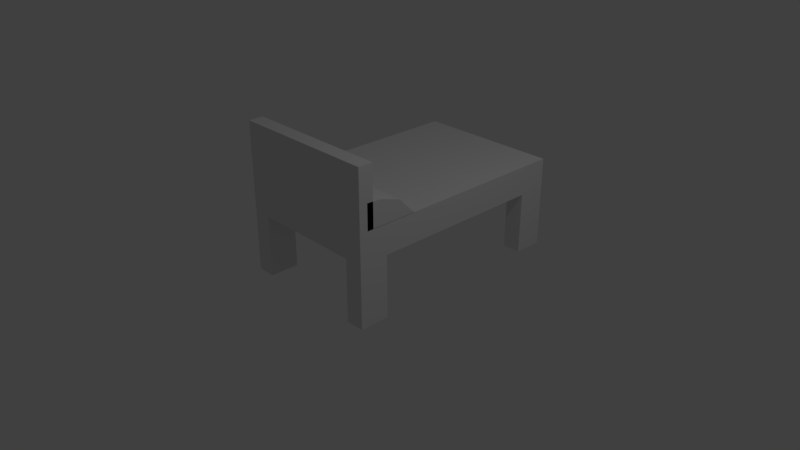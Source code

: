 # Source: bed_but_not_doneblend.blend  (saved by Blender 2.79.0; exported with 4.5.12 LTS)
import bpy
from mathutils import Matrix  # noqa: F401  (used for matrix-valued properties, if any)

bpy.ops.wm.read_factory_settings(use_empty=True)
scene = bpy.context.scene
scene.name = 'Scene'

# ---- collections
col_collection_1 = bpy.data.collections.new('Collection 1'); scene.collection.children.link(col_collection_1)

# ---- materials (node trees are filled in below, after node groups)
mat_material = bpy.data.materials.new('Material')
mat_material.alpha_threshold = 0.0
mat_material.use_transparent_shadow = False
mat_material.roughness = 0.5
mat_material.line_color = (0.0, 0.0, 0.0, 1.0)

# ---- material node trees

# ---- world
world_world = bpy.data.worlds.new('World'); scene.world = world_world
world_world.color = (0.05088, 0.05088, 0.05088)
world_world.use_sun_shadow = False
world_world.sun_shadow_jitter_overblur = 0.0
world_world.cycles.sampling_method = 'MANUAL'

# ---- cameras
cam_camera = bpy.data.cameras.new('Camera')
cam_camera.clip_end = 100.0
cam_camera.lens = 35.0
cam_camera.sensor_width = 32.0
cam_camera.sensor_height = 18.0
cam_camera.ortho_scale = 7.314
cam_camera.dof.focus_distance = 0.0
cam_camera.dof.aperture_fstop = 128.0

# ---- lights
light_lamp = bpy.data.lights.new('Lamp', 'POINT')
light_lamp.transmission_factor = 0.0
light_lamp.cutoff_distance = 30.0
light_lamp.energy = 100.0
light_lamp.shadow_buffer_clip_start = 1.001
light_lamp.shadow_soft_size = 0.1
light_lamp.shadow_maximum_resolution = 0.006
light_lamp.use_absolute_resolution = True

# ---- meshes
me_cube_002 = bpy.data.meshes.new('Cube.002')
me_cube_002.from_pydata([(1.0, -0.6126, -0.7057), (-1.0, -0.6126, -0.7057), (0.0, -0.6126, -0.7057), (0.5, -0.6126, -0.7057), (-0.5, -0.6126, -0.7057), (1.0, -1.122, -0.7057), (0.0, -1.122, -0.7057), (-1.0, -1.122, -0.7057), (0.5, -1.122, -0.7057), (0.75, -0.6126, -0.7057), (0.25, -0.6126, -0.7057), (-0.5, -1.122, -0.7057), (-0.25, -0.6126, -0.7057), (-0.75, -0.6126, -0.7057), (-0.25, -1.122, -0.7057), (0.75, -1.122, -0.7057), (0.25, -1.122, -0.7057), (-0.75, -1.122, -0.7057), (1.0, -1.322, -0.7057), (0.0, -1.322, -0.7057), (-1.0, -0.6126, -0.7057), (0.5, -1.322, -0.7057), (0.875, -0.6126, -0.7057), (0.375, -0.6126, -0.7057), (-0.5, -1.322, -0.7057), (-0.125, -0.6126, -0.7057), (-0.625, -0.6126, -0.7057), (1.0, -0.6126, -0.7057), (0.0, -0.6126, -0.7057), (-1.0, -1.322, -0.7057), (0.5, -0.6126, -0.7057), (0.625, -0.6126, -0.7057), (0.125, -0.6126, -0.7057), (-0.5, -0.6126, -0.7057), (-0.375, -0.6126, -0.7057), (-0.875, -0.6126, -0.7057), (-0.25, -1.322, -0.7057), (-0.25, -0.6126, -0.7057), (-0.125, -1.122, -0.7057), (-0.375, -1.122, -0.7057), (0.75, -1.322, -0.7057), (0.75, -0.6126, -0.7057), (0.875, -1.122, -0.7057), (0.625, -1.122, -0.7057), (0.25, -1.322, -0.7057), (0.25, -0.6126, -0.7057), (0.375, -1.122, -0.7057), (0.125, -1.122, -0.7057), (-0.75, -1.322, -0.7057), (-0.75, -0.6126, -0.7057), (-0.625, -1.122, -0.7057), (-0.875, -1.122, -0.7057), (-0.875, -0.6126, -0.7057), (-0.625, -0.6126, -0.7057), (-0.625, -1.322, -0.7057), (0.125, -0.6126, -0.7057), (0.375, -0.6126, -0.7057), (0.375, -1.322, -0.7057), (0.625, -0.6126, -0.7057), (0.875, -0.6126, -0.7057), (0.875, -1.322, -0.7057), (-0.375, -0.6126, -0.7057), (-0.125, -0.6126, -0.7057), (-0.125, -1.322, -0.7057), (-0.375, -1.322, -0.7057), (0.625, -1.322, -0.7057), (0.125, -1.322, -0.7057), (-0.875, -1.322, -0.7057), (0.25, -1.322, -0.3645), (0.125, -1.322, -0.3645), (0.5, -1.322, -0.3645), (0.375, -1.322, -0.3645), (-0.5625, -1.322, -0.7057), (-0.6875, -1.322, -0.7057), (0.4375, -1.322, -0.7057), (0.3125, -1.322, -0.7057), (0.9375, -1.322, -0.7057), (0.8125, -1.322, -0.7057), (-0.0625, -1.322, -0.7057), (-0.1875, -1.322, -0.7057), (-0.3125, -1.322, -0.7057), (-0.4375, -1.322, -0.7057), (0.6875, -1.322, -0.7057), (0.5625, -1.322, -0.7057), (0.1875, -1.322, -0.7057), (0.0625, -1.322, -0.7057), (-0.8125, -1.322, -0.7057), (-0.9375, -1.322, -0.7057), (-1.0, -1.322, -0.3645), (1.0, -1.322, -0.3645), (0.875, -1.322, -0.3645), (0.0, -1.322, -0.3645), (-0.625, -1.322, -0.3645), (-0.5, -1.322, -0.3645), (0.75, -1.322, -0.3645), (-0.75, -1.322, -0.3645), (-0.875, -1.322, -0.3645), (0.625, -1.322, -0.3645), (-0.375, -1.322, -0.3645), (-0.25, -1.322, -0.3645), (-0.125, -1.322, -0.3645), (-0.1875, -1.322, -0.3645), (-0.0625, -1.322, -0.3645), (-0.4375, -1.322, -0.3645), (-0.3125, -1.322, -0.3645), (0.5625, -1.322, -0.3645), (-0.9375, -1.322, -0.3645), (0.6875, -1.322, -0.3645), (-0.8125, -1.322, -0.3645), (-0.6875, -1.322, -0.3645), (0.4375, -1.322, -0.3645), (0.1875, -1.322, -0.3645), (0.9375, -1.322, -0.3645), (0.3125, -1.322, -0.3645), (0.0625, -1.322, -0.3645), (-0.5625, -1.322, -0.3645), (0.8125, -1.322, -0.3645), (-1.0, -1.122, -0.7057), (-1.0, -0.6126, -0.7057), (-1.0, -0.6126, -0.7057), (-1.0, -1.122, -0.3734), (1.0, -0.8362, -0.4686), (0.0, -0.8362, -0.4686), (0.5, -0.8362, -0.4686), (-0.5, -0.8362, -0.4686), (-0.25, -0.8362, -0.4686), (0.75, -0.8362, -0.4686), (0.25, -0.8362, -0.4686), (-0.75, -0.8362, -0.4686), (-0.875, -0.8362, -0.4686), (-0.625, -0.8362, -0.4686), (0.125, -0.8362, -0.4686), (0.375, -0.8362, -0.4686), (0.625, -0.8362, -0.4686), (0.875, -0.8362, -0.4686), (-0.375, -0.8362, -0.4686), (-0.125, -0.8362, -0.4686), (-1.0, -1.122, -0.3734), (-1.0, -0.8362, -0.4686), (1.0, -1.122, -0.376)], [], [(62, 37, 14, 38), (61, 33, 11, 39), (59, 41, 15, 42), (58, 30, 8, 43), (56, 45, 16, 46), (55, 28, 6, 47), (53, 49, 17, 50), (52, 20, 7, 51), (49, 52, 51, 17), (13, 35, 52, 49), (35, 1, 20, 52), (33, 53, 50, 11), (4, 26, 53, 33), (26, 13, 49, 53), (11, 50, 54, 72, 24), (50, 17, 48, 73, 54), (45, 55, 47, 16), (10, 32, 55, 45), (32, 2, 28, 55), (30, 56, 46, 8), (3, 23, 56, 30), (23, 10, 45, 56), (8, 46, 57, 74, 21), (46, 16, 44, 75, 57), (41, 58, 43, 15), (9, 31, 58, 41), (31, 3, 30, 58), (27, 5, 42, 59), (0, 22, 59, 27), (22, 9, 41, 59), (5, 18, 76, 60, 42), (42, 15, 40, 77, 60), (37, 61, 39, 14), (12, 34, 61, 37), (34, 4, 33, 61), (28, 62, 38, 6), (2, 25, 62, 28), (25, 12, 37, 62), (6, 38, 63, 78, 19), (38, 14, 36, 79, 63), (14, 39, 64, 80, 36), (39, 11, 24, 81, 64), (15, 43, 65, 82, 40), (43, 8, 21, 83, 65), (16, 47, 66, 84, 44), (47, 6, 19, 85, 66), (17, 51, 67, 86, 48), (51, 7, 29, 87, 67), (63, 79, 101, 100), (79, 36, 99, 101), (19, 78, 102, 91), (78, 63, 100, 102), (64, 81, 103, 98), (81, 24, 93, 103), (36, 80, 104, 99), (80, 64, 98, 104), (65, 83, 105, 97), (83, 21, 70, 105), (67, 87, 106, 96), (87, 29, 88, 106), (40, 82, 107, 94), (82, 65, 97, 107), (48, 86, 108, 95), (86, 67, 96, 108), (54, 73, 109, 92), (73, 48, 95, 109), (21, 74, 110, 70), (74, 57, 71, 110), (44, 84, 111, 68), (84, 66, 69, 111), (18, 89, 112, 76), (76, 60, 90, 112), (57, 75, 113, 71), (75, 44, 68, 113), (66, 85, 114, 69), (85, 19, 91, 114), (24, 72, 115, 93), (72, 54, 92, 115), (60, 77, 116, 90), (77, 40, 94, 116), (7, 20, 118, 117), (29, 7, 117, 119), (117, 137, 138, 119), (58, 133, 126, 41), (62, 136, 122, 28), (52, 129, 128, 49), (56, 132, 123, 30), (30, 123, 133, 58), (37, 125, 136, 62), (45, 127, 132, 56), (61, 135, 125, 37), (55, 131, 127, 45), (7, 117, 137, 120), (59, 134, 121, 27), (53, 130, 124, 33), (33, 124, 135, 61), (28, 122, 131, 55), (41, 126, 134, 59), (49, 128, 130, 53), (88, 137, 117, 29), (139, 89, 18, 5), (5, 27, 121, 139), (119, 138, 129, 52), (100, 102, 91, 114, 69, 111, 68, 113, 71, 110, 70, 105, 97, 107, 94, 116, 90, 112, 89, 139, 121, 134, 126, 133, 123, 132, 127, 131, 122, 136, 125, 135, 124, 130, 128, 129, 138, 137, 88, 106, 96, 108, 95, 109, 92, 115, 93, 103, 98, 104, 99, 101)])
me_cube_002.materials.append(mat_material)
me_cube_002.use_remesh_preserve_volume = False
me_cube_002.use_remesh_preserve_attributes = False
me_cube_002.use_mirror_vertex_groups = False
me_cube_002.update()
me_cube = bpy.data.meshes.new('Cube')
me_cube.from_pydata([(1.0, 2.191, 0.6006), (1.0, -1.0, 0.6006), (-1.0, -1.0, 0.6006), (-1.0, 2.191, 0.6006), (1.0, 2.191, 1.0), (1.0, -1.0, 1.0), (-1.0, -1.0, 1.0), (-1.0, 2.191, 1.0), (1.0, 0.5957, 0.6006), (1.788e-07, 2.191, 0.6006), (0.0, -1.0, 0.6006), (-1.0, 0.5957, 0.6006), (5.96e-08, 0.5957, 0.6006), (1.0, -0.2022, 0.6006), (-0.5, 2.191, 0.6006), (-0.5, -1.0, 0.6006), (-1.0, 1.393, 0.6006), (1.0, 1.393, 0.6006), (0.5, 2.191, 0.6006), (0.5, -1.0, 0.6006), (-1.0, -0.2022, 0.6006), (-0.5, 0.5957, 0.6006), (0.5, 0.5957, 0.6006), (1.192e-07, 1.393, 0.6006), (2.98e-08, -0.2022, 0.6006), (0.5, -0.2022, 0.6006), (0.5, 1.393, 0.6006), (-0.5, 1.393, 0.6006), (-0.5, -0.2022, 0.6006), (1.0, -0.6011, 0.6006), (-0.75, 2.191, 0.6006), (-0.75, -1.0, 0.6006), (-1.0, 1.792, 0.6006), (1.0, 0.9946, 0.6006), (0.25, 2.191, 0.6006), (0.25, -1.0, 0.6006), (-1.0, 0.1967, 0.6006), (-0.75, 0.5957, 0.6006), (0.25, 0.5957, 0.6006), (1.49e-07, 1.792, 0.6006), (4.47e-08, 0.1967, 0.6006), (1.0, 0.1967, 0.6006), (-0.25, 2.191, 0.6006), (-0.25, -1.0, 0.6006), (-1.0, 0.9946, 0.6006), (1.0, 1.792, 0.6006), (0.75, 2.191, 0.6006), (0.75, -1.0, 0.6006), (-1.0, -0.6011, 0.6006), (-0.25, 0.5957, 0.6006), (0.75, 0.5957, 0.6006), (8.941e-08, 0.9946, 0.6006), (1.49e-08, -0.6011, 0.6006), (0.25, -0.2022, 0.6006), (0.75, -0.2022, 0.6006), (0.5, 0.1967, 0.6006), (0.5, -0.6011, 0.6006), (0.25, 1.393, 0.6006), (0.75, 1.393, 0.6006), (0.5, 1.792, 0.6006), (0.5, 0.9946, 0.6006), (-0.75, 1.393, 0.6006), (-0.25, 1.393, 0.6006), (-0.5, 1.792, 0.6006), (-0.5, 0.9946, 0.6006), (-0.75, -0.2022, 0.6006), (-0.25, -0.2022, 0.6006), (-0.5, 0.1967, 0.6006), (-0.5, -0.6011, 0.6006), (-0.25, -0.6011, 0.6006), (-0.25, 0.1967, 0.6006), (-0.75, 0.1967, 0.6006), (-0.25, 0.9946, 0.6006), (-0.25, 1.792, 0.6006), (-0.75, 1.792, 0.6006), (0.75, 0.9946, 0.6006), (0.75, 1.792, 0.6006), (0.25, 1.792, 0.6006), (0.75, -0.6011, 0.6006), (0.75, 0.1967, 0.6006), (0.25, 0.1967, 0.6006), (0.25, -0.6011, 0.6006), (0.25, 0.9946, 0.6006), (-0.75, 0.9946, 0.6006), (-0.75, -0.6011, 0.6006), (1.0, -0.6011, -0.2385), (1.0, -1.0, -0.2385), (-0.75, 2.191, -0.2385), (-1.0, 2.191, -0.2385), (-0.75, -1.0, -0.2385), (-1.0, -1.0, -0.2385), (-1.0, 1.792, -0.2385), (1.0, 2.191, -0.2385), (1.0, 1.792, -0.2385), (0.75, 2.191, -0.2385), (0.75, -1.0, -0.2385), (-1.0, -0.6011, -0.2385), (-0.75, 1.792, -0.2385), (0.75, 1.792, -0.2385), (0.75, -0.6011, -0.2385), (-0.75, -0.6011, -0.2385), (1.0, 0.5957, 1.0), (2.384e-07, 2.191, 1.0), (-5.364e-07, -1.0, 1.0), (-1.0, 0.5957, 1.0), (-1.49e-07, 0.5957, 1.0), (1.0, -0.2022, 1.0), (-0.5, 2.191, 1.0), (-0.5, -1.0, 1.0), (-1.0, 1.393, 1.0), (1.0, 1.393, 1.0), (0.5, 2.191, 1.0), (0.5, -1.0, 1.0), (-1.0, -0.2022, 1.0), (-3.427e-07, -0.2022, 1.0), (4.47e-08, 1.393, 1.0), (0.5, 0.5957, 1.0), (-0.5, 0.5957, 1.0), (-0.5, 1.393, 1.0), (0.5, 1.393, 1.0), (0.5, -0.2022, 1.0), (-0.5, -0.2022, 1.0), (1.0, -0.6011, 1.0), (-0.75, 2.191, 1.0), (-0.75, -1.0, 1.0), (-1.0, 1.792, 1.0), (1.0, 0.9946, 1.0), (0.25, 2.191, 1.0), (0.25, -1.0, 1.0), (-1.0, 0.1967, 1.0), (-4.396e-07, -0.6011, 1.0), (-5.215e-08, 0.9946, 1.0), (0.75, 0.5957, 1.0), (-0.25, 0.5957, 1.0), (1.0, 0.1967, 1.0), (-0.25, 2.191, 1.0), (-0.25, -1.0, 1.0), (-1.0, 0.9946, 1.0), (1.0, 1.792, 1.0), (0.75, 2.191, 1.0), (0.75, -1.0, 1.0), (-1.0, -0.6011, 1.0), (-2.459e-07, 0.1967, 1.0), (1.416e-07, 1.792, 1.0), (0.25, 0.5957, 1.0), (-0.75, 0.5957, 1.0), (-0.5, 0.9946, 1.0), (-0.5, 1.792, 1.0), (-0.25, 1.393, 1.0), (-0.75, 1.393, 1.0), (0.5, 0.9946, 1.0), (0.5, 1.792, 1.0), (0.75, 1.393, 1.0), (0.25, 1.393, 1.0), (0.5, -0.6011, 1.0), (0.5, 0.1967, 1.0), (0.75, -0.2022, 1.0), (0.25, -0.2022, 1.0), (-0.5, -0.6011, 1.0), (-0.5, 0.1967, 1.0), (-0.25, -0.2022, 1.0), (-0.75, -0.2022, 1.0), (-0.75, 0.1967, 1.0), (-0.25, 0.1967, 1.0), (-0.25, -0.6011, 1.0), (0.25, 0.1967, 1.0), (0.75, 0.1967, 1.0), (0.75, -0.6011, 1.0), (0.25, 1.792, 1.0), (0.75, 1.792, 1.0), (0.75, 0.9946, 1.0), (-0.75, 1.792, 1.0), (-0.25, 1.792, 1.0), (-0.25, 0.9946, 1.0), (-0.75, 0.9946, 1.0), (0.25, 0.9946, 1.0), (0.25, -0.6011, 1.0), (-0.75, -0.6011, 1.0), (1.0, -0.8005, 1.0), (-0.875, 2.191, 1.0), (-0.875, -1.0, 1.0), (-1.0, 1.992, 1.0), (1.0, 0.7951, 1.0), (0.125, 2.191, 1.0), (0.125, -1.0, 1.0), (-1.0, 0.3962, 1.0), (-4.88e-07, -0.8005, 1.0), (-1.006e-07, 0.7951, 1.0), (0.875, 0.5957, 1.0), (-0.125, 0.5957, 1.0), (1.0, -0.002717, 1.0), (-0.375, 2.191, 1.0), (-0.375, -1.0, 1.0), (-1.0, 1.194, 1.0), (1.0, 1.593, 1.0), (0.625, 2.191, 1.0), (0.625, -1.0, 1.0), (-1.0, -0.4016, 1.0), (-2.943e-07, -0.002717, 1.0), (9.313e-08, 1.593, 1.0), (0.375, 0.5957, 1.0), (-0.625, 0.5957, 1.0), (-0.5, 0.7951, 1.0), (-0.5, 1.593, 1.0), (-0.125, 1.393, 1.0), (-0.625, 1.393, 1.0), (0.5, 0.7951, 1.0), (0.5, 1.593, 1.0), (0.875, 1.393, 1.0), (0.375, 1.393, 1.0), (0.5, -0.8005, 1.0), (0.5, -0.002717, 1.0), (0.875, -0.2022, 1.0), (0.375, -0.2022, 1.0), (-0.5, -0.8005, 1.0), (-0.5, -0.002717, 1.0), (-0.125, -0.2022, 1.0), (-0.625, -0.2022, 1.0), (1.0, -0.4016, 1.0), (-0.625, 2.191, 1.0), (-0.625, -1.0, 1.0), (-1.0, 1.593, 1.0), (1.0, 1.194, 1.0), (0.375, 2.191, 1.0), (0.375, -1.0, 1.0), (-1.0, -0.002716, 1.0), (-3.912e-07, -0.4016, 1.0), (-3.725e-09, 1.194, 1.0), (0.625, 0.5957, 1.0), (-0.375, 0.5957, 1.0), (1.0, 0.3962, 1.0), (-0.125, 2.191, 1.0), (-0.125, -1.0, 1.0), (-1.0, 0.7951, 1.0), (1.0, 1.992, 1.0), (0.875, 2.191, 1.0), (0.875, -1.0, 1.0), (-1.0, -0.8005, 1.0), (-1.974e-07, 0.3962, 1.0), (1.9e-07, 1.992, 1.0), (0.125, 0.5957, 1.0), (-0.875, 0.5957, 1.0), (-0.5, 1.194, 1.0), (-0.5, 1.992, 1.0), (-0.375, 1.393, 1.0), (-0.875, 1.393, 1.0), (0.5, 1.194, 1.0), (0.5, 1.992, 1.0), (0.625, 1.393, 1.0), (0.125, 1.393, 1.0), (0.5, -0.4016, 1.0), (0.5, 0.3962, 1.0), (0.625, -0.2022, 1.0), (0.125, -0.2022, 1.0), (-0.5, -0.4016, 1.0), (-0.5, 0.3962, 1.0), (-0.375, -0.2022, 1.0), (-0.875, -0.2022, 1.0), (-0.75, -0.002716, 1.0), (-0.75, 0.3962, 1.0), (-0.625, 0.1967, 1.0), (-0.875, 0.1967, 1.0), (-0.25, -0.002717, 1.0), (-0.25, 0.3962, 1.0), (-0.125, 0.1967, 1.0), (-0.375, 0.1967, 1.0), (-0.25, -0.8005, 1.0), (-0.25, -0.4016, 1.0), (-0.125, -0.6011, 1.0), (-0.375, -0.6011, 1.0), (0.25, -0.002717, 1.0), (0.25, 0.3962, 1.0), (0.375, 0.1967, 1.0), (0.125, 0.1967, 1.0), (0.75, -0.002717, 1.0), (0.75, 0.3962, 1.0), (0.875, 0.1967, 1.0), (0.625, 0.1967, 1.0), (0.75, -0.8005, 1.0), (0.75, -0.4016, 1.0), (0.875, -0.6011, 1.0), (0.625, -0.6011, 1.0), (0.25, 1.593, 1.0), (0.25, 1.992, 1.0), (0.375, 1.792, 1.0), (0.125, 1.792, 1.0), (0.75, 1.593, 1.0), (0.75, 1.992, 1.0), (0.875, 1.792, 1.0), (0.625, 1.792, 1.0), (0.75, 0.7951, 1.0), (0.75, 1.194, 1.0), (0.875, 0.9946, 1.0), (0.625, 0.9946, 1.0), (-0.75, 1.593, 1.0), (-0.75, 1.992, 1.0), (-0.625, 1.792, 1.0), (-0.875, 1.792, 1.0), (-0.25, 1.593, 1.0), (-0.25, 1.992, 1.0), (-0.125, 1.792, 1.0), (-0.375, 1.792, 1.0), (-0.25, 0.7951, 1.0), (-0.25, 1.194, 1.0), (-0.125, 0.9946, 1.0), (-0.375, 0.9946, 1.0), (-0.75, 0.7951, 1.0), (-0.75, 1.194, 1.0), (-0.625, 0.9946, 1.0), (-0.875, 0.9946, 1.0), (0.25, 0.7951, 1.0), (0.25, 1.194, 1.0), (0.375, 0.9946, 1.0), (0.125, 0.9946, 1.0), (0.25, -0.8005, 1.0), (0.25, -0.4016, 1.0), (0.375, -0.6011, 1.0), (0.125, -0.6011, 1.0), (-0.75, -0.8005, 1.0), (-0.75, -0.4016, 1.0), (-0.625, -0.6011, 1.0), (-0.875, -0.6011, 1.0), (-0.875, -0.4016, 1.0), (-0.625, -0.4016, 1.0), (-0.625, -0.8005, 1.0), (0.125, -0.4016, 1.0), (0.375, -0.4016, 1.0), (0.375, -0.8005, 1.0), (0.125, 1.194, 1.0), (0.375, 1.194, 1.0), (0.375, 0.7951, 1.0), (-0.875, 1.194, 1.0), (-0.625, 1.194, 1.0), (-0.625, 0.7951, 1.0), (-0.375, 1.194, 1.0), (-0.125, 1.194, 1.0), (-0.125, 0.7951, 1.0), (-0.375, 1.992, 1.0), (-0.125, 1.992, 1.0), (-0.125, 1.593, 1.0), (-0.875, 1.992, 1.0), (-0.625, 1.992, 1.0), (-0.625, 1.593, 1.0), (0.625, 1.194, 1.0), (0.875, 1.194, 1.0), (0.875, 0.7951, 1.0), (0.625, 1.992, 1.0), (0.875, 1.992, 1.0), (0.875, 1.593, 1.0), (0.125, 1.992, 1.0), (0.375, 1.992, 1.0), (0.375, 1.593, 1.0), (0.625, -0.4016, 1.0), (0.875, -0.4016, 1.0), (0.875, -0.8005, 1.0), (0.625, 0.3962, 1.0), (0.875, 0.3962, 1.0), (0.875, -0.002717, 1.0), (0.125, 0.3962, 1.0), (0.375, 0.3962, 1.0), (0.375, -0.002717, 1.0), (-0.375, -0.4016, 1.0), (-0.125, -0.4016, 1.0), (-0.125, -0.8005, 1.0), (-0.375, 0.3962, 1.0), (-0.125, 0.3962, 1.0), (-0.125, -0.002717, 1.0), (-0.875, 0.3962, 1.0), (-0.625, 0.3962, 1.0), (-0.625, -0.002716, 1.0), (-0.875, -0.002716, 1.0), (-0.375, -0.002717, 1.0), (-0.375, -0.8005, 1.0), (0.125, -0.002717, 1.0), (0.625, -0.002717, 1.0), (0.625, -0.8005, 1.0), (0.125, 1.593, 1.0), (0.625, 1.593, 1.0), (0.625, 0.7951, 1.0), (-0.875, 1.593, 1.0), (-0.375, 1.593, 1.0), (-0.375, 0.7951, 1.0), (-0.875, 0.7951, 1.0), (0.125, 0.7951, 1.0), (0.125, -0.8005, 1.0), (-0.875, -0.8005, 1.0), (1.0, -0.8005, 1.795), (1.0, -1.0, 1.795), (-0.875, -1.0, 1.795), (-1.0, -1.0, 1.795), (0.125, -1.0, 1.795), (-5.364e-07, -1.0, 1.795), (-4.88e-07, -0.8005, 1.795), (-0.375, -1.0, 1.795), (-0.5, -1.0, 1.795), (0.625, -1.0, 1.795), (0.5, -1.0, 1.795), (0.5, -0.8005, 1.795), (-0.5, -0.8005, 1.795), (-0.625, -1.0, 1.795), (-0.75, -1.0, 1.795), (0.375, -1.0, 1.795), (0.25, -1.0, 1.795), (-0.125, -1.0, 1.795), (-0.25, -1.0, 1.795), (0.875, -1.0, 1.795), (0.75, -1.0, 1.795), (-0.25, -0.8005, 1.795), (0.75, -0.8005, 1.795), (0.25, -0.8005, 1.795), (-0.75, -0.8005, 1.795), (-1.0, -0.8005, 1.795), (-0.625, -0.8005, 1.795), (0.375, -0.8005, 1.795), (0.875, -0.8005, 1.795), (-0.125, -0.8005, 1.795), (-0.375, -0.8005, 1.795), (0.625, -0.8005, 1.795), (0.125, -0.8005, 1.795), (-0.875, -0.8005, 1.795), (0.25, -0.8005, 1.397), (0.125, -0.8005, 1.397), (0.5, -0.8005, 1.397), (0.375, -0.8005, 1.397), (-0.5625, -0.8005, 1.0), (-0.6875, -0.8005, 1.0), (0.4375, -0.8005, 1.0), (0.3125, -0.8005, 1.0), (0.9375, -0.8005, 1.0), (0.8125, -0.8005, 1.0), (-0.0625, -0.8005, 1.0), (-0.1875, -0.8005, 1.0), (-0.3125, -0.8005, 1.0), (-0.4375, -0.8005, 1.0), (0.6875, -0.8005, 1.0), (0.5625, -0.8005, 1.0), (0.1875, -0.8005, 1.0), (0.0625, -0.8005, 1.0), (-0.8125, -0.8005, 1.0), (-0.9375, -0.8005, 1.0), (-0.5625, -0.8005, 1.795), (-0.6875, -0.8005, 1.795), (0.4375, -0.8005, 1.795), (0.3125, -0.8005, 1.795), (0.9375, -0.8005, 1.795), (0.8125, -0.8005, 1.795), (-0.0625, -0.8005, 1.795), (-0.1875, -0.8005, 1.795), (-0.3125, -0.8005, 1.795), (-0.4375, -0.8005, 1.795), (0.6875, -0.8005, 1.795), (0.5625, -0.8005, 1.795), (0.1875, -0.8005, 1.795), (0.0625, -0.8005, 1.795), (-0.8125, -0.8005, 1.795), (-0.9375, -0.8005, 1.795), (-1.0, -0.8005, 1.397), (1.0, -0.8005, 1.397), (0.875, -0.8005, 1.397), (-4.88e-07, -0.8005, 1.397), (-0.625, -0.8005, 1.397), (-0.5, -0.8005, 1.397), (0.75, -0.8005, 1.397), (-0.75, -0.8005, 1.397), (-0.875, -0.8005, 1.397), (0.625, -0.8005, 1.397), (-0.375, -0.8005, 1.397), (-0.25, -0.8005, 1.397), (-0.125, -0.8005, 1.397), (-0.1875, -0.8005, 1.397), (-0.0625, -0.8005, 1.397), (-0.4375, -0.8005, 1.397), (-0.3125, -0.8005, 1.397), (0.5625, -0.8005, 1.397), (-0.9375, -0.8005, 1.397), (0.6875, -0.8005, 1.397), (-0.8125, -0.8005, 1.397), (-0.6875, -0.8005, 1.397), (0.4375, -0.8005, 1.397), (0.1875, -0.8005, 1.397), (0.9375, -0.8005, 1.397), (0.3125, -0.8005, 1.397), (0.0625, -0.8005, 1.397), (-0.5625, -0.8005, 1.397), (0.8125, -0.8005, 1.397)], [], [(46, 0, 92, 94), (484, 462, 408, 445), (0, 4, 234, 138, 194, 110, 222, 126, 182, 101, 230, 134, 190, 106, 218, 122, 178, 5, 1, 29, 13, 41, 8, 33, 17, 45), (1, 5, 236, 140, 196, 112, 224, 128, 184, 103, 232, 136, 192, 108, 220, 124, 180, 6, 2, 31, 15, 43, 10, 35, 19, 47), (2, 6, 237, 141, 197, 113, 225, 129, 185, 104, 233, 137, 193, 109, 221, 125, 181, 7, 3, 32, 16, 44, 11, 36, 20, 48), (4, 0, 46, 18, 34, 9, 42, 14, 30, 3, 7, 179, 123, 219, 107, 191, 135, 231, 102, 183, 127, 223, 111, 195, 139, 235), (83, 37, 11, 44), (82, 38, 12, 51), (81, 35, 10, 52), (80, 53, 24, 40), (79, 54, 25, 55), (78, 47, 19, 56), (77, 57, 23, 39), (76, 58, 26, 59), (75, 50, 22, 60), (74, 61, 16, 32), (73, 62, 27, 63), (72, 49, 21, 64), (71, 65, 20, 36), (70, 66, 28, 67), (69, 43, 15, 68), (66, 69, 68, 28), (24, 52, 69, 66), (52, 10, 43, 69), (49, 70, 67, 21), (12, 40, 70, 49), (40, 24, 66, 70), (37, 71, 36, 11), (21, 67, 71, 37), (67, 28, 65, 71), (62, 72, 64, 27), (23, 51, 72, 62), (51, 12, 49, 72), (42, 73, 63, 14), (9, 39, 73, 42), (39, 23, 62, 73), (32, 3, 88, 91), (14, 63, 74, 30), (63, 27, 61, 74), (58, 75, 60, 26), (17, 33, 75, 58), (33, 8, 50, 75), (46, 76, 59, 18), (0, 45, 93, 92), (45, 17, 58, 76), (34, 77, 39, 9), (18, 59, 77, 34), (59, 26, 57, 77), (54, 78, 56, 25), (13, 29, 78, 54), (74, 32, 91, 97), (50, 79, 55, 22), (8, 41, 79, 50), (41, 13, 54, 79), (38, 80, 40, 12), (22, 55, 80, 38), (55, 25, 53, 80), (53, 81, 52, 24), (25, 56, 81, 53), (56, 19, 35, 81), (57, 82, 51, 23), (26, 60, 82, 57), (60, 22, 38, 82), (61, 83, 44, 16), (27, 64, 83, 61), (64, 21, 37, 83), (65, 84, 48, 20), (28, 68, 84, 65), (68, 15, 31, 84), (100, 89, 90, 96), (87, 97, 91, 88), (92, 93, 98, 94), (85, 86, 95, 99), (45, 76, 98, 93), (30, 74, 97, 87), (78, 29, 85, 99), (1, 47, 95, 86), (76, 46, 94, 98), (48, 84, 100, 96), (29, 1, 86, 85), (2, 48, 96, 90), (3, 30, 87, 88), (47, 78, 99, 95), (84, 31, 89, 100), (31, 2, 90, 89), (483, 460, 412, 440), (383, 187, 105, 240), (382, 233, 104, 241), (381, 202, 117, 229), (380, 203, 118, 244), (379, 221, 109, 245), (378, 206, 116, 228), (377, 207, 119, 248), (376, 199, 115, 249), (482, 459, 392, 453), (374, 211, 120, 252), (373, 198, 114, 253), (481, 420, 409, 443), (371, 215, 121, 256), (370, 225, 113, 257), (369, 258, 161, 217), (368, 259, 162, 260), (367, 185, 129, 261), (366, 262, 160, 216), (365, 263, 163, 264), (364, 255, 159, 265), (184, 128, 402, 390), (362, 267, 164, 268), (361, 254, 158, 269), (360, 270, 157, 213), (359, 271, 165, 272), (358, 238, 142, 273), (357, 274, 156, 212), (356, 275, 166, 276), (355, 251, 155, 277), (480, 458, 414, 444), (353, 279, 167, 280), (352, 250, 154, 281), (351, 282, 153, 209), (350, 283, 168, 284), (349, 239, 143, 285), (348, 286, 152, 208), (347, 287, 169, 288), (346, 247, 151, 289), (345, 290, 132, 188), (344, 291, 170, 292), (343, 246, 150, 293), (342, 294, 149, 205), (341, 295, 171, 296), (340, 181, 125, 297), (339, 298, 148, 204), (338, 299, 172, 300), (337, 243, 147, 301), (336, 302, 133, 189), (335, 303, 173, 304), (334, 242, 146, 305), (333, 306, 145, 201), (332, 307, 174, 308), (331, 193, 137, 309), (330, 310, 144, 200), (329, 311, 175, 312), (328, 227, 131, 313), (224, 112, 396, 401), (326, 315, 176, 316), (325, 226, 130, 317), (5, 178, 457, 386, 387), (323, 319, 177, 320), (322, 197, 141, 321), (319, 322, 321, 177), (161, 257, 322, 319), (257, 113, 197, 322), (254, 323, 320, 158), (121, 217, 323, 254), (217, 161, 319, 323), (237, 6, 389, 411, 456), (158, 320, 324, 424, 214), (320, 177, 318, 425, 324), (315, 325, 317, 176), (157, 253, 325, 315), (253, 114, 226, 325), (250, 326, 316, 154), (120, 213, 326, 250), (213, 157, 315, 326), (479, 421, 418, 452), (154, 316, 327, 426, 210), (316, 176, 314, 427, 327), (311, 328, 313, 175), (153, 249, 328, 311), (249, 115, 227, 328), (246, 329, 312, 150), (119, 209, 329, 246), (209, 153, 311, 329), (206, 330, 200, 116), (150, 312, 330, 206), (312, 175, 310, 330), (307, 331, 309, 174), (149, 245, 331, 307), (245, 109, 193, 331), (242, 332, 308, 146), (118, 205, 332, 242), (205, 149, 307, 332), (202, 333, 201, 117), (146, 308, 333, 202), (308, 174, 306, 333), (303, 334, 305, 173), (148, 244, 334, 303), (244, 118, 242, 334), (227, 335, 304, 131), (115, 204, 335, 227), (204, 148, 303, 335), (187, 336, 189, 105), (131, 304, 336, 187), (304, 173, 302, 336), (299, 337, 301, 172), (135, 191, 337, 299), (191, 107, 243, 337), (239, 338, 300, 143), (102, 231, 338, 239), (231, 135, 299, 338), (199, 339, 204, 115), (143, 300, 339, 199), (300, 172, 298, 339), (295, 340, 297, 171), (123, 179, 340, 295), (179, 7, 181, 340), (243, 341, 296, 147), (107, 219, 341, 243), (219, 123, 295, 341), (203, 342, 205, 118), (147, 296, 342, 203), (296, 171, 294, 342), (291, 343, 293, 170), (152, 248, 343, 291), (248, 119, 246, 343), (222, 344, 292, 126), (110, 208, 344, 222), (208, 152, 291, 344), (182, 345, 188, 101), (126, 292, 345, 182), (292, 170, 290, 345), (287, 346, 289, 169), (139, 195, 346, 287), (195, 111, 247, 346), (234, 347, 288, 138), (4, 235, 347, 234), (235, 139, 287, 347), (194, 348, 208, 110), (138, 288, 348, 194), (288, 169, 286, 348), (283, 349, 285, 168), (127, 183, 349, 283), (183, 102, 239, 349), (247, 350, 284, 151), (111, 223, 350, 247), (223, 127, 283, 350), (207, 351, 209, 119), (151, 284, 351, 207), (284, 168, 282, 351), (279, 352, 281, 167), (156, 252, 352, 279), (252, 120, 250, 352), (218, 353, 280, 122), (106, 212, 353, 218), (212, 156, 279, 353), (124, 220, 399, 400), (122, 280, 354, 428, 178), (280, 167, 278, 429, 354), (275, 355, 277, 166), (132, 228, 355, 275), (228, 116, 251, 355), (230, 356, 276, 134), (101, 188, 356, 230), (188, 132, 275, 356), (190, 357, 212, 106), (134, 276, 357, 190), (276, 166, 274, 357), (271, 358, 273, 165), (144, 240, 358, 271), (240, 105, 238, 358), (251, 359, 272, 155), (116, 200, 359, 251), (200, 144, 271, 359), (211, 360, 213, 120), (155, 272, 360, 211), (272, 165, 270, 360), (267, 361, 269, 164), (160, 256, 361, 267), (256, 121, 254, 361), (226, 362, 268, 130), (114, 216, 362, 226), (216, 160, 267, 362), (478, 423, 413, 442), (130, 268, 363, 430, 186), (268, 164, 266, 431, 363), (263, 364, 265, 163), (133, 229, 364, 263), (229, 117, 255, 364), (238, 365, 264, 142), (105, 189, 365, 238), (189, 133, 263, 365), (198, 366, 216, 114), (142, 264, 366, 198), (264, 163, 262, 366), (259, 367, 261, 162), (145, 241, 367, 259), (241, 104, 185, 367), (255, 368, 260, 159), (117, 201, 368, 255), (201, 145, 259, 368), (215, 369, 217, 121), (159, 260, 369, 215), (260, 162, 258, 369), (258, 370, 257, 161), (162, 261, 370, 258), (261, 129, 225, 370), (262, 371, 256, 160), (163, 265, 371, 262), (265, 159, 215, 371), (196, 140, 406, 395), (164, 269, 372, 432, 266), (269, 158, 214, 433, 372), (270, 373, 253, 157), (165, 273, 373, 270), (273, 142, 198, 373), (274, 374, 252, 156), (166, 277, 374, 274), (277, 155, 211, 374), (236, 5, 387, 405), (167, 281, 375, 434, 278), (281, 154, 210, 435, 375), (282, 376, 249, 153), (168, 285, 376, 282), (285, 143, 199, 376), (286, 377, 248, 152), (169, 289, 377, 286), (289, 151, 207, 377), (290, 378, 228, 132), (170, 293, 378, 290), (293, 150, 206, 378), (294, 379, 245, 149), (171, 297, 379, 294), (297, 125, 221, 379), (298, 380, 244, 148), (172, 301, 380, 298), (301, 147, 203, 380), (302, 381, 229, 133), (173, 305, 381, 302), (305, 146, 202, 381), (306, 382, 241, 145), (174, 309, 382, 306), (309, 137, 233, 382), (310, 383, 240, 144), (175, 313, 383, 310), (313, 131, 187, 383), (108, 192, 393, 394), (176, 317, 384, 436, 314), (317, 130, 186, 437, 384), (136, 232, 403, 404), (177, 321, 385, 438, 318), (321, 141, 237, 439, 385), (419, 455, 411, 389, 388), (418, 453, 392, 391, 390), (417, 451, 397, 396, 395), (416, 449, 398, 394, 393), (415, 447, 407, 404, 403), (414, 445, 408, 406, 405), (413, 443, 409, 402, 401), (412, 441, 410, 400, 399), (398, 440, 412, 399, 394), (397, 442, 413, 401, 396), (386, 444, 414, 405, 387), (392, 446, 415, 403, 391), (407, 448, 416, 393, 404), (408, 450, 417, 395, 406), (409, 452, 418, 390, 402), (410, 454, 419, 388, 400), (6, 180, 388, 389), (477, 463, 410, 441), (140, 236, 405, 406), (112, 196, 395, 396), (128, 224, 401, 402), (476, 464, 419, 454), (103, 184, 390, 391), (475, 465, 417, 450), (474, 456, 411, 455), (473, 422, 397, 451), (472, 466, 416, 448), (471, 461, 398, 449), (232, 103, 391, 403), (192, 136, 404, 393), (470, 468, 415, 446), (220, 108, 394, 399), (180, 124, 400, 388), (469, 467, 407, 447), (468, 469, 447, 415), (363, 431, 469, 468), (431, 266, 467, 469), (459, 470, 446, 392), (186, 430, 470, 459), (430, 363, 468, 470), (466, 471, 449, 416), (372, 433, 471, 466), (433, 214, 461, 471), (467, 472, 448, 407), (266, 432, 472, 467), (432, 372, 466, 472), (465, 473, 451, 417), (375, 435, 473, 465), (435, 210, 422, 473), (464, 474, 455, 419), (385, 439, 474, 464), (439, 237, 456, 474), (462, 475, 450, 408), (278, 434, 475, 462), (434, 375, 465, 475), (463, 476, 454, 410), (318, 438, 476, 463), (438, 385, 464, 476), (460, 477, 441, 412), (324, 425, 477, 460), (425, 318, 463, 477), (422, 478, 442, 397), (210, 426, 478, 422), (426, 327, 423, 478), (420, 479, 452, 409), (314, 436, 479, 420), (436, 384, 421, 479), (457, 480, 444, 386), (178, 428, 480, 457), (428, 354, 458, 480), (423, 481, 443, 413), (327, 427, 481, 423), (427, 314, 420, 481), (421, 482, 453, 418), (384, 437, 482, 421), (437, 186, 459, 482), (461, 483, 440, 398), (214, 424, 483, 461), (424, 324, 460, 483), (458, 484, 445, 414), (354, 429, 484, 458), (429, 278, 462, 484)])
me_cube.materials.append(mat_material)
me_cube.use_remesh_preserve_volume = False
me_cube.use_remesh_preserve_attributes = False
me_cube.use_mirror_vertex_groups = False
me_cube.update()

# ---- objects
ob_cube_001 = bpy.data.objects.new('Cube.001', me_cube_002)
ob_cube = bpy.data.objects.new('Cube', me_cube)
ob_lamp = bpy.data.objects.new('Lamp', light_lamp)
ob_camera = bpy.data.objects.new('Camera', cam_camera)

# ---- transforms, parenting, visibility, modifiers, constraints
ob_cube_001.location = (0.0, 0.4358, 1.703)
ob_cube_001.lock_rotations_4d = False
ob_cube_001.empty_display_type = 'ARROWS'
ob_cube_001.lineart.crease_threshold = 0.0
ob_cube.location = (0.0, 0.0, 0.0)
ob_cube.lock_rotations_4d = False
ob_cube.empty_display_type = 'ARROWS'
ob_cube.lineart.crease_threshold = 0.0
ob_lamp.location = (4.076, 1.005, 5.904)
ob_lamp.rotation_euler = (0.6503, 0.05522, 1.866)
ob_lamp.lock_rotations_4d = False
ob_lamp.empty_display_type = 'ARROWS'
ob_lamp.color = (0.0, 0.0, 0.0, 0.0)
ob_lamp.lineart.crease_threshold = 0.0
ob_camera.location = (7.481, -6.508, 5.344)
ob_camera.rotation_euler = (1.109, 0.0, 0.8149)
ob_camera.lock_rotations_4d = False
ob_camera.empty_display_type = 'ARROWS'
ob_camera.color = (0.0, 0.0, 0.0, 0.0)
ob_camera.display_type = 'WIRE'
ob_camera.lineart.crease_threshold = 0.0

# ---- collection membership
col_collection_1.objects.link(ob_cube_001)
col_collection_1.objects.link(ob_cube)
col_collection_1.objects.link(ob_lamp)
col_collection_1.objects.link(ob_camera)

# ---- scene / render settings (as saved in the file)
scene.camera = ob_camera
scene.frame_start = 1; scene.frame_end = 250; scene.frame_set(2)
scene.render.engine = 'BLENDER_EEVEE_NEXT'
scene.render.resolution_percentage = 50
scene.render.dither_intensity = 0.0
scene.cycles.use_denoising = False
scene.cycles.samples = 128
scene.cycles.sampling_pattern = 'TABULATED_SOBOL'
scene.cycles.use_adaptive_sampling = False
scene.cycles.use_light_tree = False
scene.cycles.blur_glossy = 0.0
scene.cycles.sample_clamp_indirect = 0.0
scene.view_settings.view_transform = 'Standard'
bpy.context.view_layer.update()
